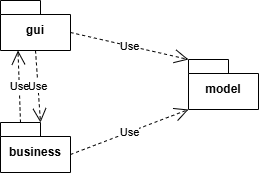

The diagram above was exported from draw.io. Its source (the exported page's mxGraphModel, read from the mxfile embedded in the PNG):
<mxGraphModel dx="1703" dy="1100" grid="0" gridSize="10" guides="1" tooltips="1" connect="1" arrows="1" fold="1" page="1" pageScale="1" pageWidth="850" pageHeight="1100" background="light-dark(#FFFFFF,#FFFFFF)" math="0" shadow="0">
  <root>
    <mxCell id="0" />
    <mxCell id="1" parent="0" />
    <mxCell id="Ta8669zZvKoUQ3-1YyJx-1" parent="1" style="shape=folder;fontStyle=1;spacingTop=10;tabWidth=40;tabHeight=14;tabPosition=left;html=1;whiteSpace=wrap;" value="business" vertex="1">
      <mxGeometry height="50" width="70" x="361" y="295" as="geometry" />
    </mxCell>
    <mxCell id="Ta8669zZvKoUQ3-1YyJx-2" parent="1" style="shape=folder;fontStyle=1;spacingTop=10;tabWidth=40;tabHeight=14;tabPosition=left;html=1;whiteSpace=wrap;" value="gui" vertex="1">
      <mxGeometry height="50" width="70" x="361" y="173" as="geometry" />
    </mxCell>
    <mxCell id="Ta8669zZvKoUQ3-1YyJx-3" parent="1" style="shape=folder;fontStyle=1;spacingTop=10;tabWidth=40;tabHeight=14;tabPosition=left;html=1;whiteSpace=wrap;" value="model" vertex="1">
      <mxGeometry height="50" width="70" x="549" y="232" as="geometry" />
    </mxCell>
    <mxCell id="Ta8669zZvKoUQ3-1YyJx-4" edge="1" parent="1" source="Ta8669zZvKoUQ3-1YyJx-2" style="endArrow=open;endSize=12;dashed=1;html=1;rounded=0;entryX=0;entryY=0;entryDx=0;entryDy=0;entryPerimeter=0;exitX=0;exitY=0;exitDx=70;exitDy=32;exitPerimeter=0;" target="Ta8669zZvKoUQ3-1YyJx-3" value="Use">
      <mxGeometry relative="1" width="160" as="geometry">
        <mxPoint x="345" y="209" as="sourcePoint" />
        <mxPoint x="505" y="209" as="targetPoint" />
      </mxGeometry>
    </mxCell>
    <mxCell id="Ta8669zZvKoUQ3-1YyJx-5" edge="1" parent="1" source="Ta8669zZvKoUQ3-1YyJx-1" style="endArrow=open;endSize=12;dashed=1;html=1;rounded=0;entryX=0;entryY=0;entryDx=0;entryDy=50;entryPerimeter=0;exitX=0;exitY=0;exitDx=70;exitDy=32;exitPerimeter=0;" target="Ta8669zZvKoUQ3-1YyJx-3" value="Use">
      <mxGeometry relative="1" width="160" as="geometry">
        <mxPoint x="345" y="209" as="sourcePoint" />
        <mxPoint x="505" y="209" as="targetPoint" />
      </mxGeometry>
    </mxCell>
    <mxCell id="Ta8669zZvKoUQ3-1YyJx-6" edge="1" parent="1" source="Ta8669zZvKoUQ3-1YyJx-2" style="endArrow=open;endSize=12;dashed=1;html=1;rounded=0;entryX=0;entryY=0;entryDx=40;entryDy=0;entryPerimeter=0;exitX=0.5;exitY=1;exitDx=0;exitDy=0;exitPerimeter=0;" target="Ta8669zZvKoUQ3-1YyJx-1" value="Use">
      <mxGeometry relative="1" width="160" as="geometry">
        <mxPoint x="345" y="209" as="sourcePoint" />
        <mxPoint x="505" y="209" as="targetPoint" />
      </mxGeometry>
    </mxCell>
    <mxCell id="Ta8669zZvKoUQ3-1YyJx-7" edge="1" parent="1" source="Ta8669zZvKoUQ3-1YyJx-1" style="endArrow=open;endSize=12;dashed=1;html=1;rounded=0;entryX=0.25;entryY=1;entryDx=0;entryDy=0;entryPerimeter=0;exitX=0;exitY=0;exitDx=20;exitDy=0;exitPerimeter=0;" target="Ta8669zZvKoUQ3-1YyJx-2" value="Use">
      <mxGeometry relative="1" width="160" as="geometry">
        <mxPoint x="345" y="343" as="sourcePoint" />
        <mxPoint x="505" y="343" as="targetPoint" />
      </mxGeometry>
    </mxCell>
  </root>
</mxGraphModel>